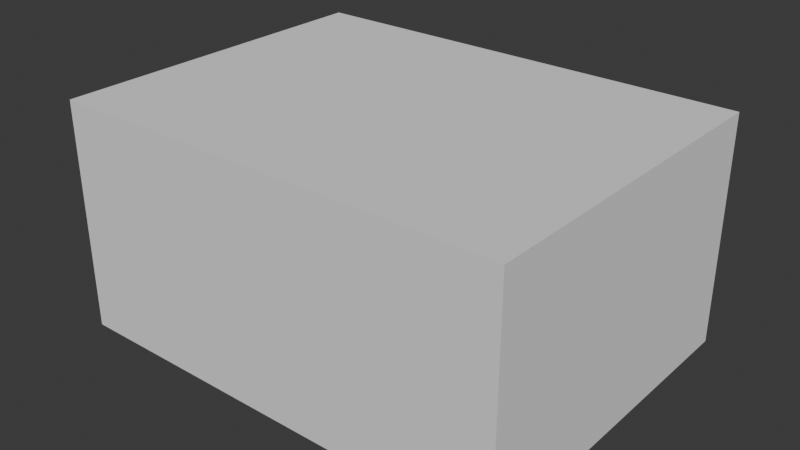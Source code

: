 # Source: Ship.blend  (saved by Blender 4.4.30; exported with 4.5.12 LTS)
import bpy
from mathutils import Matrix  # noqa: F401  (used for matrix-valued properties, if any)

bpy.ops.wm.read_factory_settings(use_empty=True)
scene = bpy.context.scene
scene.name = 'Scene'

# ---- collections
col_collection = bpy.data.collections.new('Collection'); scene.collection.children.link(col_collection)

# ---- world
world_world = bpy.data.worlds.new('World'); scene.world = world_world
world_world.use_nodes = True; world_world.node_tree.nodes.clear()
_N = world_world.node_tree.nodes; _L = world_world.node_tree.links
n0 = _N.new('ShaderNodeOutputWorld'); n0.name = 'World Output'; n0.location = (300, 300)
n1 = _N.new('ShaderNodeBackground'); n1.name = 'Background'; n1.location = (10, 300)
n1.inputs[0].default_value = (0.05088, 0.05088, 0.05088, 1.0)
_L.new(n1.outputs[0], n0.inputs[0])
n0.is_active_output = True
world_world.color = (0.05088, 0.05088, 0.05088)
world_world.sun_shadow_jitter_overblur = 0.0

# ---- meshes
me_plane = bpy.data.meshes.new('Plane')
me_plane.from_pydata([(-4.0, -3.0, 0.0), (4.0, -3.0, 0.0), (-4.0, 3.0, 0.0), (4.0, 3.0, 0.0), (-4.0, -3.0, 4.0), (4.0, -3.0, 4.0), (-4.0, 3.0, 4.0), (4.0, 3.0, 4.0), (-4.0, 2.0, 0.0), (-4.0, 1.0, 0.0), (-4.0, 0.0, 0.0), (-4.0, -1.0, 0.0), (-4.0, -2.0, 0.0), (4.0, -2.0, 0.0), (4.0, -1.0, 0.0), (4.0, 0.0, 0.0), (4.0, 1.0, 0.0), (4.0, 2.0, 0.0), (-4.0, 2.0, 4.0), (-4.0, 1.0, 4.0), (-4.0, 0.0, 4.0), (-4.0, -1.0, 4.0), (-4.0, -2.0, 4.0), (4.0, -2.0, 4.0), (4.0, -1.0, 4.0), (4.0, 0.0, 4.0), (4.0, 1.0, 4.0), (4.0, 2.0, 4.0), (-3.0, -3.0, 0.0), (-2.0, -3.0, 0.0), (-1.0, -3.0, 0.0), (0.0, -3.0, 0.0), (1.0, -3.0, 0.0), (2.0, -3.0, 0.0), (3.0, -3.0, 0.0), (3.0, 3.0, 0.0), (2.0, 3.0, 0.0), (1.0, 3.0, 0.0), (0.0, 3.0, 0.0), (-1.0, 3.0, 0.0), (-2.0, 3.0, 0.0), (-3.0, 3.0, 0.0), (-3.0, -3.0, 4.0), (-2.0, -3.0, 4.0), (-1.0, -3.0, 4.0), (0.0, -3.0, 4.0), (1.0, -3.0, 4.0), (2.0, -3.0, 4.0), (3.0, -3.0, 4.0), (3.0, 3.0, 4.0), (2.0, 3.0, 4.0), (1.0, 3.0, 4.0), (0.0, 3.0, 4.0), (-1.0, 3.0, 4.0), (-2.0, 3.0, 4.0), (-3.0, 3.0, 4.0), (-3.0, -2.0, 4.0), (-2.0, -2.0, 4.0), (-1.0, -2.0, 4.0), (0.0, -2.0, 4.0), (1.0, -2.0, 4.0), (2.0, -2.0, 4.0), (3.0, -2.0, 4.0), (-3.0, -1.0, 4.0), (-2.0, -1.0, 4.0), (-1.0, -1.0, 4.0), (0.0, -1.0, 4.0), (1.0, -1.0, 4.0), (2.0, -1.0, 4.0), (3.0, -1.0, 4.0), (-3.0, 0.0, 4.0), (-2.0, 0.0, 4.0), (-1.0, 0.0, 4.0), (0.0, 0.0, 4.0), (1.0, 0.0, 4.0), (2.0, 0.0, 4.0), (3.0, 0.0, 4.0), (-3.0, 1.0, 4.0), (-2.0, 1.0, 4.0), (-1.0, 1.0, 4.0), (0.0, 1.0, 4.0), (1.0, 1.0, 4.0), (2.0, 1.0, 4.0), (3.0, 1.0, 4.0), (-3.0, 2.0, 4.0), (-2.0, 2.0, 4.0), (-1.0, 2.0, 4.0), (0.0, 2.0, 4.0), (1.0, 2.0, 4.0), (2.0, 2.0, 4.0), (3.0, 2.0, 4.0), (3.0, -2.0, 0.0), (2.0, -2.0, 0.0), (1.0, -2.0, 0.0), (0.0, -2.0, 0.0), (-1.0, -2.0, 0.0), (-2.0, -2.0, 0.0), (-3.0, -2.0, 0.0), (3.0, -1.0, 0.0), (2.0, -1.0, 0.0), (1.0, -1.0, 0.0), (0.0, -1.0, 0.0), (-1.0, -1.0, 0.0), (-2.0, -1.0, 0.0), (-3.0, -1.0, 0.0), (3.0, 0.0, 0.0), (2.0, 0.0, 0.0), (1.0, 0.0, 0.0), (0.0, 0.0, 0.0), (-1.0, 0.0, 0.0), (-2.0, 0.0, 0.0), (-3.0, 0.0, 0.0), (3.0, 1.0, 0.0), (2.0, 1.0, 0.0), (1.0, 1.0, 0.0), (0.0, 1.0, 0.0), (-1.0, 1.0, 0.0), (-2.0, 1.0, 0.0), (-3.0, 1.0, 0.0), (3.0, 2.0, 0.0), (2.0, 2.0, 0.0), (1.0, 2.0, 0.0), (0.0, 2.0, 0.0), (-1.0, 2.0, 0.0), (-2.0, 2.0, 0.0), (-3.0, 2.0, 0.0), (-4.0, 3.0, 1.0), (-4.0, 3.0, 2.0), (-4.0, 3.0, 3.0), (4.0, 3.0, 3.0), (4.0, 3.0, 2.0), (4.0, 3.0, 1.0), (4.0, -3.0, 1.0), (4.0, -3.0, 2.0), (4.0, -3.0, 3.0), (-4.0, -3.0, 3.0), (-4.0, -3.0, 2.0), (-4.0, -3.0, 1.0), (-4.0, 2.0, 3.0), (-4.0, 2.0, 2.0), (-4.0, 2.0, 1.0), (-4.0, 1.0, 3.0), (-4.0, 1.0, 2.0), (-4.0, 1.0, 1.0), (-4.0, 0.0, 3.0), (-4.0, 0.0, 2.0), (-4.0, 0.0, 1.0), (-4.0, -1.0, 3.0), (-4.0, -1.0, 2.0), (-4.0, -1.0, 1.0), (-4.0, -2.0, 3.0), (-4.0, -2.0, 2.0), (-4.0, -2.0, 1.0), (4.0, -2.0, 3.0), (4.0, -2.0, 2.0), (4.0, -2.0, 1.0), (4.0, -1.0, 3.0), (4.0, -1.0, 2.0), (4.0, -1.0, 1.0), (4.0, 0.0, 3.0), (4.0, 0.0, 2.0), (4.0, 0.0, 1.0), (4.0, 1.0, 3.0), (4.0, 1.0, 2.0), (4.0, 1.0, 1.0), (4.0, 2.0, 3.0), (4.0, 2.0, 2.0), (4.0, 2.0, 1.0), (-3.0, -3.0, 3.0), (-3.0, -3.0, 2.0), (-3.0, -3.0, 1.0), (-2.0, -3.0, 3.0), (-2.0, -3.0, 2.0), (-2.0, -3.0, 1.0), (-1.0, -3.0, 3.0), (-1.0, -3.0, 2.0), (-1.0, -3.0, 1.0), (0.0, -3.0, 3.0), (0.0, -3.0, 2.0), (0.0, -3.0, 1.0), (1.0, -3.0, 3.0), (1.0, -3.0, 2.0), (1.0, -3.0, 1.0), (2.0, -3.0, 3.0), (2.0, -3.0, 2.0), (2.0, -3.0, 1.0), (3.0, -3.0, 3.0), (3.0, -3.0, 2.0), (3.0, -3.0, 1.0), (3.0, 3.0, 3.0), (3.0, 3.0, 2.0), (3.0, 3.0, 1.0), (2.0, 3.0, 3.0), (2.0, 3.0, 2.0), (2.0, 3.0, 1.0), (1.0, 3.0, 3.0), (1.0, 3.0, 2.0), (1.0, 3.0, 1.0), (0.0, 3.0, 3.0), (0.0, 3.0, 2.0), (0.0, 3.0, 1.0), (-1.0, 3.0, 3.0), (-1.0, 3.0, 2.0), (-1.0, 3.0, 1.0), (-2.0, 3.0, 3.0), (-2.0, 3.0, 2.0), (-2.0, 3.0, 1.0), (-3.0, 3.0, 3.0), (-3.0, 3.0, 2.0), (-3.0, 3.0, 1.0)], [], [(119, 17, 3, 35), (90, 49, 7, 27), (207, 55, 6, 128), (186, 48, 5, 134), (165, 27, 7, 129), (150, 22, 4, 135), (128, 6, 18, 138), (138, 18, 19, 141), (141, 19, 20, 144), (144, 20, 21, 147), (147, 21, 22, 150), (134, 5, 23, 153), (153, 23, 24, 156), (156, 24, 25, 159), (159, 25, 26, 162), (162, 26, 27, 165), (48, 62, 23, 5), (62, 69, 24, 23), (69, 76, 25, 24), (76, 83, 26, 25), (83, 90, 27, 26), (34, 1, 13, 91), (91, 13, 14, 98), (98, 14, 15, 105), (105, 15, 16, 112), (112, 16, 17, 119), (9, 118, 125, 8), (118, 117, 124, 125), (117, 116, 123, 124), (116, 115, 122, 123), (115, 114, 121, 122), (114, 113, 120, 121), (113, 112, 119, 120), (10, 111, 118, 9), (111, 110, 117, 118), (110, 109, 116, 117), (109, 108, 115, 116), (108, 107, 114, 115), (107, 106, 113, 114), (106, 105, 112, 113), (11, 104, 111, 10), (104, 103, 110, 111), (103, 102, 109, 110), (102, 101, 108, 109), (101, 100, 107, 108), (100, 99, 106, 107), (99, 98, 105, 106), (12, 97, 104, 11), (97, 96, 103, 104), (96, 95, 102, 103), (95, 94, 101, 102), (94, 93, 100, 101), (93, 92, 99, 100), (92, 91, 98, 99), (0, 28, 97, 12), (28, 29, 96, 97), (29, 30, 95, 96), (30, 31, 94, 95), (31, 32, 93, 94), (32, 33, 92, 93), (33, 34, 91, 92), (19, 18, 84, 77), (77, 84, 85, 78), (78, 85, 86, 79), (79, 86, 87, 80), (80, 87, 88, 81), (81, 88, 89, 82), (82, 89, 90, 83), (20, 19, 77, 70), (70, 77, 78, 71), (71, 78, 79, 72), (72, 79, 80, 73), (73, 80, 81, 74), (74, 81, 82, 75), (75, 82, 83, 76), (21, 20, 70, 63), (63, 70, 71, 64), (64, 71, 72, 65), (65, 72, 73, 66), (66, 73, 74, 67), (67, 74, 75, 68), (68, 75, 76, 69), (22, 21, 63, 56), (56, 63, 64, 57), (57, 64, 65, 58), (58, 65, 66, 59), (59, 66, 67, 60), (60, 67, 68, 61), (61, 68, 69, 62), (4, 22, 56, 42), (42, 56, 57, 43), (43, 57, 58, 44), (44, 58, 59, 45), (45, 59, 60, 46), (46, 60, 61, 47), (47, 61, 62, 48), (135, 4, 42, 168), (168, 42, 43, 171), (171, 43, 44, 174), (174, 44, 45, 177), (177, 45, 46, 180), (180, 46, 47, 183), (183, 47, 48, 186), (129, 7, 49, 189), (189, 49, 50, 192), (192, 50, 51, 195), (195, 51, 52, 198), (198, 52, 53, 201), (201, 53, 54, 204), (204, 54, 55, 207), (18, 6, 55, 84), (84, 55, 54, 85), (85, 54, 53, 86), (86, 53, 52, 87), (87, 52, 51, 88), (88, 51, 50, 89), (89, 50, 49, 90), (8, 125, 41, 2), (125, 124, 40, 41), (124, 123, 39, 40), (123, 122, 38, 39), (122, 121, 37, 38), (121, 120, 36, 37), (120, 119, 35, 36), (40, 206, 209, 41), (206, 205, 208, 209), (205, 204, 207, 208), (39, 203, 206, 40), (203, 202, 205, 206), (202, 201, 204, 205), (38, 200, 203, 39), (200, 199, 202, 203), (199, 198, 201, 202), (37, 197, 200, 38), (197, 196, 199, 200), (196, 195, 198, 199), (36, 194, 197, 37), (194, 193, 196, 197), (193, 192, 195, 196), (35, 191, 194, 36), (191, 190, 193, 194), (190, 189, 192, 193), (3, 131, 191, 35), (131, 130, 190, 191), (130, 129, 189, 190), (33, 185, 188, 34), (185, 184, 187, 188), (184, 183, 186, 187), (32, 182, 185, 33), (182, 181, 184, 185), (181, 180, 183, 184), (31, 179, 182, 32), (179, 178, 181, 182), (178, 177, 180, 181), (30, 176, 179, 31), (176, 175, 178, 179), (175, 174, 177, 178), (29, 173, 176, 30), (173, 172, 175, 176), (172, 171, 174, 175), (28, 170, 173, 29), (170, 169, 172, 173), (169, 168, 171, 172), (0, 137, 170, 28), (137, 136, 169, 170), (136, 135, 168, 169), (16, 164, 167, 17), (164, 163, 166, 167), (163, 162, 165, 166), (15, 161, 164, 16), (161, 160, 163, 164), (160, 159, 162, 163), (14, 158, 161, 15), (158, 157, 160, 161), (157, 156, 159, 160), (13, 155, 158, 14), (155, 154, 157, 158), (154, 153, 156, 157), (1, 132, 155, 13), (132, 133, 154, 155), (133, 134, 153, 154), (11, 149, 152, 12), (149, 148, 151, 152), (148, 147, 150, 151), (10, 146, 149, 11), (146, 145, 148, 149), (145, 144, 147, 148), (9, 143, 146, 10), (143, 142, 145, 146), (142, 141, 144, 145), (8, 140, 143, 9), (140, 139, 142, 143), (139, 138, 141, 142), (2, 126, 140, 8), (126, 127, 139, 140), (127, 128, 138, 139), (12, 152, 137, 0), (152, 151, 136, 137), (151, 150, 135, 136), (17, 167, 131, 3), (167, 166, 130, 131), (166, 165, 129, 130), (34, 188, 132, 1), (188, 187, 133, 132), (187, 186, 134, 133), (41, 209, 126, 2), (209, 208, 127, 126), (208, 207, 128, 127)])
_uv = me_plane.uv_layers.new(name='UVMap')
_uv.uv.foreach_set('vector', [0.875, 0.8333, 1.0, 0.8333, 1.0, 1.0, 0.875, 1.0, 0.875, 0.8333, 0.875, 1.0, 1.0, 1.0, 1.0, 0.8333, 0.125, 1.0, 0.125, 1.0, 0.0, 1.0, 0.0, 1.0, 0.875, 0.0, 0.875, 0.0, 1.0, 0.0, 1.0, 0.0, 1.0, 0.8333, 1.0, 0.8333, 1.0, 1.0, 1.0, 1.0, 0.0, 0.1667, 0.0, 0.1667, 0.0, 0.0, 0.0, 0.0, 0.0, 1.0, 0.0, 1.0, 0.0, 0.8333, 0.0, 0.8333, 0.0, 0.8333, 0.0, 0.8333, 0.0, 0.6667, 0.0, 0.6667, 0.0, 0.6667, 0.0, 0.6667, 0.0, 0.5, 0.0, 0.5, 0.0, 0.5, 0.0, 0.5, 0.0, 0.3333, 0.0, 0.3333, 0.0, 0.3333, 0.0, 0.3333, 0.0, 0.1667, 0.0, 0.1667, 1.0, 0.0, 1.0, 0.0, 1.0, 0.1667, 1.0, 0.1667, 1.0, 0.1667, 1.0, 0.1667, 1.0, 0.3333, 1.0, 0.3333, 1.0, 0.3333, 1.0, 0.3333, 1.0, 0.5, 1.0, 0.5, 1.0, 0.5, 1.0, 0.5, 1.0, 0.6667, 1.0, 0.6667, 1.0, 0.6667, 1.0, 0.6667, 1.0, 0.8333, 1.0, 0.8333, 0.875, 0.0, 0.875, 0.1667, 1.0, 0.1667, 1.0, 0.0, 0.875, 0.1667, 0.875, 0.3333, 1.0, 0.3333, 1.0, 0.1667, 0.875, 0.3333, 0.875, 0.5, 1.0, 0.5, 1.0, 0.3333, 0.875, 0.5, 0.875, 0.6667, 1.0, 0.6667, 1.0, 0.5, 0.875, 0.6667, 0.875, 0.8333, 1.0, 0.8333, 1.0, 0.6667, 0.875, 0.0, 1.0, 0.0, 1.0, 0.1667, 0.875, 0.1667, 0.875, 0.1667, 1.0, 0.1667, 1.0, 0.3333, 0.875, 0.3333, 0.875, 0.3333, 1.0, 0.3333, 1.0, 0.5, 0.875, 0.5, 0.875, 0.5, 1.0, 0.5, 1.0, 0.6667, 0.875, 0.6667, 0.875, 0.6667, 1.0, 0.6667, 1.0, 0.8333, 0.875, 0.8333, 0.0, 0.6667, 0.125, 0.6667, 0.125, 0.8333, 0.0, 0.8333, 0.125, 0.6667, 0.25, 0.6667, 0.25, 0.8333, 0.125, 0.8333, 0.25, 0.6667, 0.375, 0.6667, 0.375, 0.8333, 0.25, 0.8333, 0.375, 0.6667, 0.5, 0.6667, 0.5, 0.8333, 0.375, 0.8333, 0.5, 0.6667, 0.625, 0.6667, 0.625, 0.8333, 0.5, 0.8333, 0.625, 0.6667, 0.75, 0.6667, 0.75, 0.8333, 0.625, 0.8333, 0.75, 0.6667, 0.875, 0.6667, 0.875, 0.8333, 0.75, 0.8333, 0.0, 0.5, 0.125, 0.5, 0.125, 0.6667, 0.0, 0.6667, 0.125, 0.5, 0.25, 0.5, 0.25, 0.6667, 0.125, 0.6667, 0.25, 0.5, 0.375, 0.5, 0.375, 0.6667, 0.25, 0.6667, 0.375, 0.5, 0.5, 0.5, 0.5, 0.6667, 0.375, 0.6667, 0.5, 0.5, 0.625, 0.5, 0.625, 0.6667, 0.5, 0.6667, 0.625, 0.5, 0.75, 0.5, 0.75, 0.6667, 0.625, 0.6667, 0.75, 0.5, 0.875, 0.5, 0.875, 0.6667, 0.75, 0.6667, 0.0, 0.3333, 0.125, 0.3333, 0.125, 0.5, 0.0, 0.5, 0.125, 0.3333, 0.25, 0.3333, 0.25, 0.5, 0.125, 0.5, 0.25, 0.3333, 0.375, 0.3333, 0.375, 0.5, 0.25, 0.5, 0.375, 0.3333, 0.5, 0.3333, 0.5, 0.5, 0.375, 0.5, 0.5, 0.3333, 0.625, 0.3333, 0.625, 0.5, 0.5, 0.5, 0.625, 0.3333, 0.75, 0.3333, 0.75, 0.5, 0.625, 0.5, 0.75, 0.3333, 0.875, 0.3333, 0.875, 0.5, 0.75, 0.5, 0.0, 0.1667, 0.125, 0.1667, 0.125, 0.3333, 0.0, 0.3333, 0.125, 0.1667, 0.25, 0.1667, 0.25, 0.3333, 0.125, 0.3333, 0.25, 0.1667, 0.375, 0.1667, 0.375, 0.3333, 0.25, 0.3333, 0.375, 0.1667, 0.5, 0.1667, 0.5, 0.3333, 0.375, 0.3333, 0.5, 0.1667, 0.625, 0.1667, 0.625, 0.3333, 0.5, 0.3333, 0.625, 0.1667, 0.75, 0.1667, 0.75, 0.3333, 0.625, 0.3333, 0.75, 0.1667, 0.875, 0.1667, 0.875, 0.3333, 0.75, 0.3333, 0.0, 0.0, 0.125, 0.0, 0.125, 0.1667, 0.0, 0.1667, 0.125, 0.0, 0.25, 0.0, 0.25, 0.1667, 0.125, 0.1667, 0.25, 0.0, 0.375, 0.0, 0.375, 0.1667, 0.25, 0.1667, 0.375, 0.0, 0.5, 0.0, 0.5, 0.1667, 0.375, 0.1667, 0.5, 0.0, 0.625, 0.0, 0.625, 0.1667, 0.5, 0.1667, 0.625, 0.0, 0.75, 0.0, 0.75, 0.1667, 0.625, 0.1667, 0.75, 0.0, 0.875, 0.0, 0.875, 0.1667, 0.75, 0.1667, 0.0, 0.6667, 0.0, 0.8333, 0.125, 0.8333, 0.125, 0.6667, 0.125, 0.6667, 0.125, 0.8333, 0.25, 0.8333, 0.25, 0.6667, 0.25, 0.6667, 0.25, 0.8333, 0.375, 0.8333, 0.375, 0.6667, 0.375, 0.6667, 0.375, 0.8333, 0.5, 0.8333, 0.5, 0.6667, 0.5, 0.6667, 0.5, 0.8333, 0.625, 0.8333, 0.625, 0.6667, 0.625, 0.6667, 0.625, 0.8333, 0.75, 0.8333, 0.75, 0.6667, 0.75, 0.6667, 0.75, 0.8333, 0.875, 0.8333, 0.875, 0.6667, 0.0, 0.5, 0.0, 0.6667, 0.125, 0.6667, 0.125, 0.5, 0.125, 0.5, 0.125, 0.6667, 0.25, 0.6667, 0.25, 0.5, 0.25, 0.5, 0.25, 0.6667, 0.375, 0.6667, 0.375, 0.5, 0.375, 0.5, 0.375, 0.6667, 0.5, 0.6667, 0.5, 0.5, 0.5, 0.5, 0.5, 0.6667, 0.625, 0.6667, 0.625, 0.5, 0.625, 0.5, 0.625, 0.6667, 0.75, 0.6667, 0.75, 0.5, 0.75, 0.5, 0.75, 0.6667, 0.875, 0.6667, 0.875, 0.5, 0.0, 0.3333, 0.0, 0.5, 0.125, 0.5, 0.125, 0.3333, 0.125, 0.3333, 0.125, 0.5, 0.25, 0.5, 0.25, 0.3333, 0.25, 0.3333, 0.25, 0.5, 0.375, 0.5, 0.375, 0.3333, 0.375, 0.3333, 0.375, 0.5, 0.5, 0.5, 0.5, 0.3333, 0.5, 0.3333, 0.5, 0.5, 0.625, 0.5, 0.625, 0.3333, 0.625, 0.3333, 0.625, 0.5, 0.75, 0.5, 0.75, 0.3333, 0.75, 0.3333, 0.75, 0.5, 0.875, 0.5, 0.875, 0.3333, 0.0, 0.1667, 0.0, 0.3333, 0.125, 0.3333, 0.125, 0.1667, 0.125, 0.1667, 0.125, 0.3333, 0.25, 0.3333, 0.25, 0.1667, 0.25, 0.1667, 0.25, 0.3333, 0.375, 0.3333, 0.375, 0.1667, 0.375, 0.1667, 0.375, 0.3333, 0.5, 0.3333, 0.5, 0.1667, 0.5, 0.1667, 0.5, 0.3333, 0.625, 0.3333, 0.625, 0.1667, 0.625, 0.1667, 0.625, 0.3333, 0.75, 0.3333, 0.75, 0.1667, 0.75, 0.1667, 0.75, 0.3333, 0.875, 0.3333, 0.875, 0.1667, 0.0, 0.0, 0.0, 0.1667, 0.125, 0.1667, 0.125, 0.0, 0.125, 0.0, 0.125, 0.1667, 0.25, 0.1667, 0.25, 0.0, 0.25, 0.0, 0.25, 0.1667, 0.375, 0.1667, 0.375, 0.0, 0.375, 0.0, 0.375, 0.1667, 0.5, 0.1667, 0.5, 0.0, 0.5, 0.0, 0.5, 0.1667, 0.625, 0.1667, 0.625, 0.0, 0.625, 0.0, 0.625, 0.1667, 0.75, 0.1667, 0.75, 0.0, 0.75, 0.0, 0.75, 0.1667, 0.875, 0.1667, 0.875, 0.0, 0.0, 0.0, 0.0, 0.0, 0.125, 0.0, 0.125, 0.0, 0.125, 0.0, 0.125, 0.0, 0.25, 0.0, 0.25, 0.0, 0.25, 0.0, 0.25, 0.0, 0.375, 0.0, 0.375, 0.0, 0.375, 0.0, 0.375, 0.0, 0.5, 0.0, 0.5, 0.0, 0.5, 0.0, 0.5, 0.0, 0.625, 0.0, 0.625, 0.0, 0.625, 0.0, 0.625, 0.0, 0.75, 0.0, 0.75, 0.0, 0.75, 0.0, 0.75, 0.0, 0.875, 0.0, 0.875, 0.0, 1.0, 1.0, 1.0, 1.0, 0.875, 1.0, 0.875, 1.0, 0.875, 1.0, 0.875, 1.0, 0.75, 1.0, 0.75, 1.0, 0.75, 1.0, 0.75, 1.0, 0.625, 1.0, 0.625, 1.0, 0.625, 1.0, 0.625, 1.0, 0.5, 1.0, 0.5, 1.0, 0.5, 1.0, 0.5, 1.0, 0.375, 1.0, 0.375, 1.0, 0.375, 1.0, 0.375, 1.0, 0.25, 1.0, 0.25, 1.0, 0.25, 1.0, 0.25, 1.0, 0.125, 1.0, 0.125, 1.0, 0.0, 0.8333, 0.0, 1.0, 0.125, 1.0, 0.125, 0.8333, 0.125, 0.8333, 0.125, 1.0, 0.25, 1.0, 0.25, 0.8333, 0.25, 0.8333, 0.25, 1.0, 0.375, 1.0, 0.375, 0.8333, 0.375, 0.8333, 0.375, 1.0, 0.5, 1.0, 0.5, 0.8333, 0.5, 0.8333, 0.5, 1.0, 0.625, 1.0, 0.625, 0.8333, 0.625, 0.8333, 0.625, 1.0, 0.75, 1.0, 0.75, 0.8333, 0.75, 0.8333, 0.75, 1.0, 0.875, 1.0, 0.875, 0.8333, 0.0, 0.8333, 0.125, 0.8333, 0.125, 1.0, 0.0, 1.0, 0.125, 0.8333, 0.25, 0.8333, 0.25, 1.0, 0.125, 1.0, 0.25, 0.8333, 0.375, 0.8333, 0.375, 1.0, 0.25, 1.0, 0.375, 0.8333, 0.5, 0.8333, 0.5, 1.0, 0.375, 1.0, 0.5, 0.8333, 0.625, 0.8333, 0.625, 1.0, 0.5, 1.0, 0.625, 0.8333, 0.75, 0.8333, 0.75, 1.0, 0.625, 1.0, 0.75, 0.8333, 0.875, 0.8333, 0.875, 1.0, 0.75, 1.0, 0.25, 1.0, 0.25, 1.0, 0.125, 1.0, 0.125, 1.0, 0.25, 1.0, 0.25, 1.0, 0.125, 1.0, 0.125, 1.0, 0.25, 1.0, 0.25, 1.0, 0.125, 1.0, 0.125, 1.0, 0.375, 1.0, 0.375, 1.0, 0.25, 1.0, 0.25, 1.0, 0.375, 1.0, 0.375, 1.0, 0.25, 1.0, 0.25, 1.0, 0.375, 1.0, 0.375, 1.0, 0.25, 1.0, 0.25, 1.0, 0.5, 1.0, 0.5, 1.0, 0.375, 1.0, 0.375, 1.0, 0.5, 1.0, 0.5, 1.0, 0.375, 1.0, 0.375, 1.0, 0.5, 1.0, 0.5, 1.0, 0.375, 1.0, 0.375, 1.0, 0.625, 1.0, 0.625, 1.0, 0.5, 1.0, 0.5, 1.0, 0.625, 1.0, 0.625, 1.0, 0.5, 1.0, 0.5, 1.0, 0.625, 1.0, 0.625, 1.0, 0.5, 1.0, 0.5, 1.0, 0.75, 1.0, 0.75, 1.0, 0.625, 1.0, 0.625, 1.0, 0.75, 1.0, 0.75, 1.0, 0.625, 1.0, 0.625, 1.0, 0.75, 1.0, 0.75, 1.0, 0.625, 1.0, 0.625, 1.0, 0.875, 1.0, 0.875, 1.0, 0.75, 1.0, 0.75, 1.0, 0.875, 1.0, 0.875, 1.0, 0.75, 1.0, 0.75, 1.0, 0.875, 1.0, 0.875, 1.0, 0.75, 1.0, 0.75, 1.0, 1.0, 1.0, 1.0, 1.0, 0.875, 1.0, 0.875, 1.0, 1.0, 1.0, 1.0, 1.0, 0.875, 1.0, 0.875, 1.0, 1.0, 1.0, 1.0, 1.0, 0.875, 1.0, 0.875, 1.0, 0.75, 0.0, 0.75, 0.0, 0.875, 0.0, 0.875, 0.0, 0.75, 0.0, 0.75, 0.0, 0.875, 0.0, 0.875, 0.0, 0.75, 0.0, 0.75, 0.0, 0.875, 0.0, 0.875, 0.0, 0.625, 0.0, 0.625, 0.0, 0.75, 0.0, 0.75, 0.0, 0.625, 0.0, 0.625, 0.0, 0.75, 0.0, 0.75, 0.0, 0.625, 0.0, 0.625, 0.0, 0.75, 0.0, 0.75, 0.0, 0.5, 0.0, 0.5, 0.0, 0.625, 0.0, 0.625, 0.0, 0.5, 0.0, 0.5, 0.0, 0.625, 0.0, 0.625, 0.0, 0.5, 0.0, 0.5, 0.0, 0.625, 0.0, 0.625, 0.0, 0.375, 0.0, 0.375, 0.0, 0.5, 0.0, 0.5, 0.0, 0.375, 0.0, 0.375, 0.0, 0.5, 0.0, 0.5, 0.0, 0.375, 0.0, 0.375, 0.0, 0.5, 0.0, 0.5, 0.0, 0.25, 0.0, 0.25, 0.0, 0.375, 0.0, 0.375, 0.0, 0.25, 0.0, 0.25, 0.0, 0.375, 0.0, 0.375, 0.0, 0.25, 0.0, 0.25, 0.0, 0.375, 0.0, 0.375, 0.0, 0.125, 0.0, 0.125, 0.0, 0.25, 0.0, 0.25, 0.0, 0.125, 0.0, 0.125, 0.0, 0.25, 0.0, 0.25, 0.0, 0.125, 0.0, 0.125, 0.0, 0.25, 0.0, 0.25, 0.0, 0.0, 0.0, 0.0, 0.0, 0.125, 0.0, 0.125, 0.0, 0.0, 0.0, 0.0, 0.0, 0.125, 0.0, 0.125, 0.0, 0.0, 0.0, 0.0, 0.0, 0.125, 0.0, 0.125, 0.0, 1.0, 0.6667, 1.0, 0.6667, 1.0, 0.8333, 1.0, 0.8333, 1.0, 0.6667, 1.0, 0.6667, 1.0, 0.8333, 1.0, 0.8333, 1.0, 0.6667, 1.0, 0.6667, 1.0, 0.8333, 1.0, 0.8333, 1.0, 0.5, 1.0, 0.5, 1.0, 0.6667, 1.0, 0.6667, 1.0, 0.5, 1.0, 0.5, 1.0, 0.6667, 1.0, 0.6667, 1.0, 0.5, 1.0, 0.5, 1.0, 0.6667, 1.0, 0.6667, 1.0, 0.3333, 1.0, 0.3333, 1.0, 0.5, 1.0, 0.5, 1.0, 0.3333, 1.0, 0.3333, 1.0, 0.5, 1.0, 0.5, 1.0, 0.3333, 1.0, 0.3333, 1.0, 0.5, 1.0, 0.5, 1.0, 0.1667, 1.0, 0.1667, 1.0, 0.3333, 1.0, 0.3333, 1.0, 0.1667, 1.0, 0.1667, 1.0, 0.3333, 1.0, 0.3333, 1.0, 0.1667, 1.0, 0.1667, 1.0, 0.3333, 1.0, 0.3333, 1.0, 0.0, 1.0, 0.0, 1.0, 0.1667, 1.0, 0.1667, 1.0, 0.0, 1.0, 0.0, 1.0, 0.1667, 1.0, 0.1667, 1.0, 0.0, 1.0, 0.0, 1.0, 0.1667, 1.0, 0.1667, 0.0, 0.3333, 0.0, 0.3333, 0.0, 0.1667, 0.0, 0.1667, 0.0, 0.3333, 0.0, 0.3333, 0.0, 0.1667, 0.0, 0.1667, 0.0, 0.3333, 0.0, 0.3333, 0.0, 0.1667, 0.0, 0.1667, 0.0, 0.5, 0.0, 0.5, 0.0, 0.3333, 0.0, 0.3333, 0.0, 0.5, 0.0, 0.5, 0.0, 0.3333, 0.0, 0.3333, 0.0, 0.5, 0.0, 0.5, 0.0, 0.3333, 0.0, 0.3333, 0.0, 0.6667, 0.0, 0.6667, 0.0, 0.5, 0.0, 0.5, 0.0, 0.6667, 0.0, 0.6667, 0.0, 0.5, 0.0, 0.5, 0.0, 0.6667, 0.0, 0.6667, 0.0, 0.5, 0.0, 0.5, 0.0, 0.8333, 0.0, 0.8333, 0.0, 0.6667, 0.0, 0.6667, 0.0, 0.8333, 0.0, 0.8333, 0.0, 0.6667, 0.0, 0.6667, 0.0, 0.8333, 0.0, 0.8333, 0.0, 0.6667, 0.0, 0.6667, 0.0, 1.0, 0.0, 1.0, 0.0, 0.8333, 0.0, 0.8333, 0.0, 1.0, 0.0, 1.0, 0.0, 0.8333, 0.0, 0.8333, 0.0, 1.0, 0.0, 1.0, 0.0, 0.8333, 0.0, 0.8333, 0.0, 0.1667, 0.0, 0.1667, 0.0, 0.0, 0.0, 0.0, 0.0, 0.1667, 0.0, 0.1667, 0.0, 0.0, 0.0, 0.0, 0.0, 0.1667, 0.0, 0.1667, 0.0, 0.0, 0.0, 0.0, 1.0, 0.8333, 1.0, 0.8333, 1.0, 1.0, 1.0, 1.0, 1.0, 0.8333, 1.0, 0.8333, 1.0, 1.0, 1.0, 1.0, 1.0, 0.8333, 1.0, 0.8333, 1.0, 1.0, 1.0, 1.0, 0.875, 0.0, 0.875, 0.0, 1.0, 0.0, 1.0, 0.0, 0.875, 0.0, 0.875, 0.0, 1.0, 0.0, 1.0, 0.0, 0.875, 0.0, 0.875, 0.0, 1.0, 0.0, 1.0, 0.0, 0.125, 1.0, 0.125, 1.0, 0.0, 1.0, 0.0, 1.0, 0.125, 1.0, 0.125, 1.0, 0.0, 1.0, 0.0, 1.0, 0.125, 1.0, 0.125, 1.0, 0.0, 1.0, 0.0, 1.0])
me_plane.update()
me_cube_002 = bpy.data.meshes.new('Cube.002')
me_cube_002.from_pydata([(-0.4202, -1.0, 0.543), (-0.4202, -1.0, 0.4201), (-0.4202, 1.0, 0.543), (-0.4202, 1.0, 0.4201), (-0.9598, -1.0, 0.543), (-0.9598, -1.0, 0.4201), (-0.9598, 1.0, 0.543), (-0.9598, 1.0, 0.4201)], [], [(0, 1, 3, 2), (2, 3, 7, 6), (6, 7, 5, 4), (4, 5, 1, 0), (2, 6, 4, 0), (7, 3, 1, 5)])
_uv = me_cube_002.uv_layers.new(name='UVMap')
_uv.uv.foreach_set('vector', [0.9355, -7.559e-09, 0.9677, -5.124e-09, 0.9677, 0.5247, 0.9355, 0.5247, 0.5056, 0.5247, 0.5379, 0.5247, 0.5379, 0.6663, 0.5056, 0.6663, 0.9677, -5.124e-09, 1.0, -2.689e-09, 1.0, 0.5247, 0.9677, 0.5247, 0.5379, 0.5247, 0.5701, 0.5247, 0.5701, 0.6663, 0.5379, 0.6663, 0.707, 0.5247, 0.5654, 0.5247, 0.5654, 0.0, 0.707, 0.0, 0.8486, 0.5247, 0.707, 0.5247, 0.707, 0.0, 0.8486, 0.0])
me_cube_002.update()
me_plane_003 = bpy.data.meshes.new('Plane.003')
me_plane_003.from_pydata([(-0.9618, 0.2626, 0.0), (-0.685, 0.2626, 0.1366), (-0.8067, 0.2697, 0.4241), (-0.685, 0.2697, 0.4241), (-0.7582, 0.2626, 0.0), (-0.4081, 0.2626, 0.0), (-0.5632, 0.2697, 0.4241), (-0.6118, 0.2626, 0.0), (-0.9618, 0.3123, 0.0), (-0.685, 0.3123, 0.1366), (-0.8067, 0.3051, 0.4241), (-0.685, 0.3051, 0.4241), (-0.7582, 0.3123, 0.0), (-0.4081, 0.3123, 0.0), (-0.5632, 0.3051, 0.4241), (-0.6118, 0.3123, 0.0)], [], [(0, 4, 2), (2, 4, 1, 3), (5, 6, 7), (6, 3, 1, 7), (8, 10, 12), (10, 11, 9, 12), (13, 15, 14), (14, 15, 9, 11), (2, 10, 8, 0), (7, 15, 13, 5), (1, 9, 15, 7), (3, 11, 10, 2), (4, 12, 9, 1), (6, 14, 11, 3), (5, 13, 14, 6), (0, 8, 12, 4)])
_uv = me_plane_003.uv_layers.new(name='UVMap')
_uv.uv.foreach_set('vector', [0.2225, 0.5247, 0.2225, 0.5781, 0.1113, 0.5654, 0.1113, 0.5654, 0.2225, 0.5781, 0.1867, 0.5973, 0.1113, 0.5973, 0.2225, 0.67, 0.1113, 0.6293, 0.2225, 0.6165, 0.1113, 0.6293, 0.1113, 0.5973, 0.1867, 0.5973, 0.2225, 0.6165, 0.1113, 0.67, -5.966e-10, 0.6293, 0.1113, 0.6165, -5.966e-10, 0.6293, 1.815e-09, 0.5973, 0.07543, 0.5973, 0.1113, 0.6165, 0.1113, 0.5247, 0.1113, 0.5781, 4.227e-09, 0.5654, 4.227e-09, 0.5654, 0.1113, 0.5781, 0.07543, 0.5973, 1.815e-09, 0.5973, 0.6166, 0.5247, 0.6259, 0.5247, 0.6278, 0.6432, 0.6148, 0.6432, 0.6278, 0.5247, 0.6408, 0.5247, 0.6408, 0.5781, 0.6278, 0.5781, 0.5701, 0.6179, 0.5831, 0.6179, 0.5831, 0.645, 0.5701, 0.645, 0.6408, 0.5566, 0.6501, 0.5566, 0.6501, 0.5886, 0.6408, 0.5886, 0.5962, 0.645, 0.5831, 0.645, 0.5831, 0.6179, 0.5962, 0.6179, 0.6408, 0.5247, 0.6501, 0.5247, 0.6501, 0.5566, 0.6408, 0.5566, 0.2827, 0.6432, 0.2697, 0.6432, 0.2715, 0.5247, 0.2809, 0.5247, 0.6278, 0.5781, 0.6408, 0.5781, 0.6408, 0.6315, 0.6278, 0.6315])
me_plane_003.update()
me_cube_003 = bpy.data.meshes.new('Cube.003')
me_cube_003.from_pydata([(-0.5388, -1.0, 0.7731), (-0.5388, -1.0, 0.9388), (-0.5388, 1.0, 0.7731), (-0.5388, 1.0, 0.9388), (0.5388, -1.0, 0.7731), (0.5388, -1.0, 0.9388), (0.5388, 1.0, 0.7731), (0.5388, 1.0, 0.9388)], [], [(0, 1, 3, 2), (2, 3, 7, 6), (6, 7, 5, 4), (4, 5, 1, 0), (2, 6, 4, 0), (7, 3, 1, 5)])
_uv = me_cube_003.uv_layers.new(name='UVMap')
_uv.uv.foreach_set('vector', [0.892, 0.5247, 0.8486, 0.5247, 0.8486, 1.715e-08, 0.892, 2.043e-08, 0.266, 0.8074, 0.2225, 0.8074, 0.2225, 0.5247, 0.266, 0.5247, 0.9355, 0.5247, 0.892, 0.5247, 0.892, 2.043e-08, 0.9355, 2.372e-08, 0.3262, 0.8074, 0.2827, 0.8074, 0.2827, 0.5247, 0.3262, 0.5247, 0.2827, 0.5247, 0.0, 0.5247, 0.0, 0.0, 0.2827, 0.0, 0.5654, 0.5247, 0.2827, 0.5247, 0.2827, 0.0, 0.5654, 0.0])
me_cube_003.update()
me_cube_004 = bpy.data.meshes.new('Cube.004')
me_cube_004.from_pydata([(-0.3771, 0.708, 0.0), (-0.1537, 0.708, 0.8294), (-0.3771, 0.8856, 0.0), (-0.1537, 0.8856, 0.8294), (-0.2068, 0.708, 0.0), (0.01652, 0.708, 0.8294), (-0.2068, 0.8856, 0.0), (0.01652, 0.8856, 0.8294)], [], [(0, 1, 3, 2), (2, 3, 7, 6), (6, 7, 5, 4), (4, 5, 1, 0), (2, 6, 4, 0), (7, 3, 1, 5)])
_uv = me_cube_004.uv_layers.new(name='UVMap')
_uv.uv.foreach_set('vector', [0.3262, 0.75, 0.3262, 0.5247, 0.3728, 0.5247, 0.3728, 0.75, 0.4194, 0.7617, 0.4194, 0.5363, 0.4625, 0.5247, 0.4625, 0.75, 0.3728, 0.75, 0.3728, 0.5247, 0.4194, 0.5247, 0.4194, 0.75, 0.4625, 0.75, 0.4625, 0.5247, 0.5056, 0.5363, 0.5056, 0.7617, 0.6148, 0.5713, 0.5701, 0.5713, 0.5701, 0.5247, 0.6148, 0.5247, 0.6148, 0.6179, 0.5701, 0.6179, 0.5701, 0.5713, 0.6148, 0.5713])
me_cube_004.update()
me_cube_005 = bpy.data.meshes.new('Cube.005')
me_cube_005.from_pydata([(0.0, 1.0, 0.0), (0.0, 1.0, 1.0), (0.0, 2.0, 0.0), (0.0, 2.0, 1.0), (1.0, 1.0, 0.0), (1.0, 1.0, 1.0), (1.0, 2.0, 0.0), (1.0, 2.0, 1.0)], [], [(0, 1, 3, 2), (2, 3, 7, 6), (6, 7, 5, 4), (4, 5, 1, 0), (2, 6, 4, 0), (7, 3, 1, 5)])
_uv = me_cube_005.uv_layers.new(name='UVMap')
_uv.uv.foreach_set('vector', [0.375, 0.0, 0.625, 0.0, 0.625, 0.25, 0.375, 0.25, 0.375, 0.25, 0.625, 0.25, 0.625, 0.5, 0.375, 0.5, 0.375, 0.5, 0.625, 0.5, 0.625, 0.75, 0.375, 0.75, 0.375, 0.75, 0.625, 0.75, 0.625, 1.0, 0.375, 1.0, 0.125, 0.5, 0.375, 0.5, 0.375, 0.75, 0.125, 0.75, 0.625, 0.5, 0.875, 0.5, 0.875, 0.75, 0.625, 0.75])
me_cube_005.update()

# ---- objects
ob_walls = bpy.data.objects.new('Walls', me_plane)
ob_bench_1_001 = bpy.data.objects.new('Bench 1.001', me_cube_002)
ob_bench_2_001 = bpy.data.objects.new('Bench 2.001', me_plane_003)
ob_cube = bpy.data.objects.new('Cube', me_cube_003)
ob_cube_001 = bpy.data.objects.new('Cube.001', me_cube_004)
ob_cube_002 = bpy.data.objects.new('Cube.002', me_cube_005)

# ---- transforms, parenting, visibility, modifiers, constraints
ob_walls.location = (0.0, 0.0, 0.0)
ob_bench_1_001.parent = ob_cube
ob_bench_1_001.location = (0.0, 0.0, 0.0)
_m = ob_bench_1_001.modifiers.new('Mirror', 'MIRROR')
ob_bench_2_001.parent = ob_cube
ob_bench_2_001.location = (0.0, 0.0, 0.0)
ob_bench_2_001.scale = (1.0, 2.801, 1.0)
_m = ob_bench_2_001.modifiers.new('Mirror', 'MIRROR')
_m.use_axis = (True, True, False)
ob_cube.location = (0.0, 0.0, 0.0)
ob_cube_001.parent = ob_cube
ob_cube_001.location = (0.0, 0.0, 0.0)
_m = ob_cube_001.modifiers.new('Mirror', 'MIRROR')
_m.use_axis = (True, True, False)
ob_cube_002.location = (0.0, 0.0, 0.0)

# ---- collection membership
col_collection.objects.link(ob_walls)
col_collection.objects.link(ob_bench_1_001)
col_collection.objects.link(ob_bench_2_001)
col_collection.objects.link(ob_cube)
col_collection.objects.link(ob_cube_001)
col_collection.objects.link(ob_cube_002)

# ---- scene / render settings (as saved in the file)
scene.frame_start = 1; scene.frame_end = 250; scene.frame_set(2)
scene.render.engine = 'BLENDER_EEVEE_NEXT'
bpy.context.view_layer.update()

# ---- added for rendering (the .blend has no active camera and no usable light): camera, sun
cam_auto = bpy.data.cameras.new('AutoCamera')
cam_auto.lens = 50.0
cam_auto.sensor_width = 36.0
cam_auto.clip_end = 1000.0
ob_auto_camera = bpy.data.objects.new('AutoCamera', cam_auto)
scene.collection.objects.link(ob_auto_camera)
ob_auto_camera.location = (9.96497, -11.958, 9.97198)
ob_auto_camera.rotation_euler = (1.09748, -7.21219e-08, 0.694738)
scene.camera = ob_auto_camera
light_auto_sun = bpy.data.lights.new('AutoSun', 'SUN')
light_auto_sun.energy = 3.0
light_auto_sun.angle = 0.0523599
ob_auto_sun = bpy.data.objects.new('AutoSun', light_auto_sun)
scene.collection.objects.link(ob_auto_sun)
ob_auto_sun.rotation_euler = (0.872665, 0.174533, 0.523599)
bpy.context.view_layer.update()

